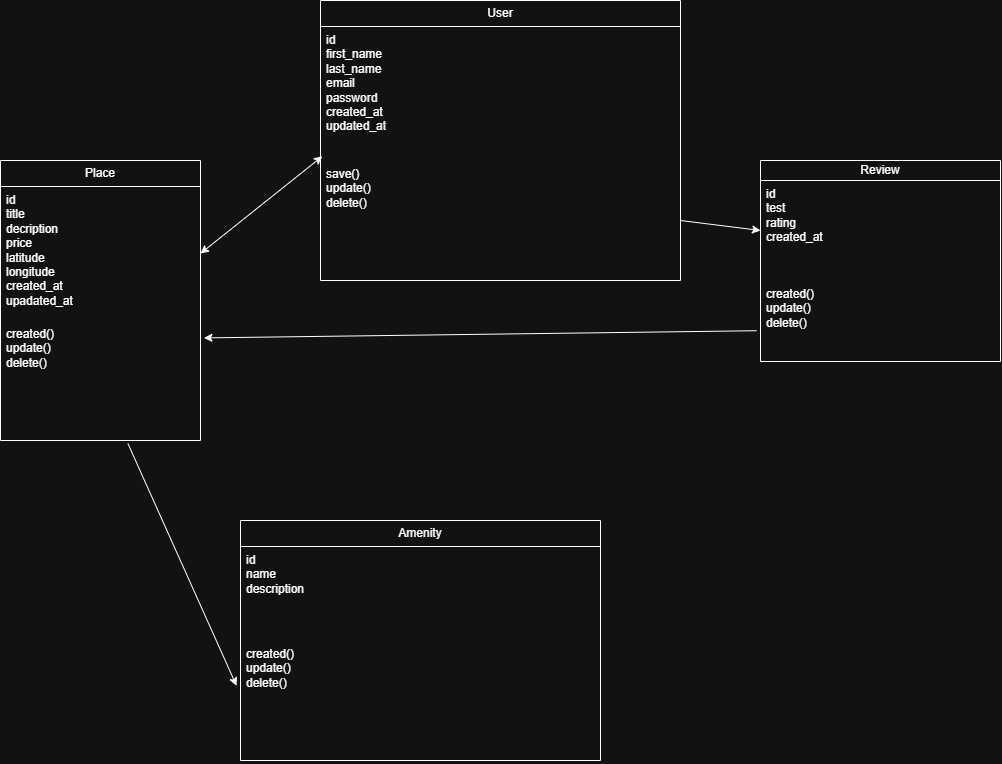

The diagram above was exported from draw.io. Its source (the exported page's mxGraphModel, read from the mxfile embedded in the PNG):
<mxGraphModel dx="968" dy="611" grid="1" gridSize="10" guides="1" tooltips="1" connect="1" arrows="1" fold="1" page="1" pageScale="1" pageWidth="850" pageHeight="1100" math="0" shadow="0">
  <root>
    <mxCell id="0" />
    <mxCell id="1" parent="0" />
    <mxCell id="_7naFDVDWUci3_yDkswv-1" parent="1" style="swimlane;fontStyle=0;childLayout=stackLayout;horizontal=1;startSize=26;fillColor=none;horizontalStack=0;resizeParent=1;resizeParentMax=0;resizeLast=0;collapsible=1;marginBottom=0;whiteSpace=wrap;html=1;" value="User" vertex="1">
      <mxGeometry height="280" width="360" x="360" y="80" as="geometry" />
    </mxCell>
    <mxCell id="_7naFDVDWUci3_yDkswv-2" parent="_7naFDVDWUci3_yDkswv-1" style="text;strokeColor=none;fillColor=none;align=left;verticalAlign=top;spacingLeft=4;spacingRight=4;overflow=hidden;rotatable=0;points=[[0,0.5],[1,0.5]];portConstraint=eastwest;whiteSpace=wrap;html=1;" value="id&lt;div&gt;first_name&lt;/div&gt;&lt;div&gt;last_name&lt;/div&gt;&lt;div&gt;email&lt;/div&gt;&lt;div&gt;password&lt;/div&gt;&lt;div&gt;created_at&lt;/div&gt;&lt;div&gt;updated_at&lt;/div&gt;" vertex="1">
      <mxGeometry height="134" width="360" y="26" as="geometry" />
    </mxCell>
    <mxCell id="_7naFDVDWUci3_yDkswv-3" parent="_7naFDVDWUci3_yDkswv-1" style="text;strokeColor=none;fillColor=none;align=left;verticalAlign=top;spacingLeft=4;spacingRight=4;overflow=hidden;rotatable=0;points=[[0,0.5],[1,0.5]];portConstraint=eastwest;whiteSpace=wrap;html=1;" value="save()&lt;div&gt;update()&lt;/div&gt;&lt;div&gt;delete()&lt;/div&gt;" vertex="1">
      <mxGeometry height="120" width="360" y="160" as="geometry" />
    </mxCell>
    <mxCell id="_7naFDVDWUci3_yDkswv-5" parent="1" style="swimlane;fontStyle=0;childLayout=stackLayout;horizontal=1;startSize=26;fillColor=none;horizontalStack=0;resizeParent=1;resizeParentMax=0;resizeLast=0;collapsible=1;marginBottom=0;whiteSpace=wrap;html=1;" value="Place" vertex="1">
      <mxGeometry height="280" width="200" x="40" y="240" as="geometry" />
    </mxCell>
    <mxCell id="_7naFDVDWUci3_yDkswv-6" parent="_7naFDVDWUci3_yDkswv-5" style="text;strokeColor=none;fillColor=none;align=left;verticalAlign=top;spacingLeft=4;spacingRight=4;overflow=hidden;rotatable=0;points=[[0,0.5],[1,0.5]];portConstraint=eastwest;whiteSpace=wrap;html=1;" value="id&lt;div&gt;title&lt;/div&gt;&lt;div&gt;decription&lt;/div&gt;&lt;div&gt;price&lt;/div&gt;&lt;div&gt;latitude&lt;/div&gt;&lt;div&gt;longitude&lt;/div&gt;&lt;div&gt;created_at&lt;/div&gt;&lt;div&gt;upadated_at&lt;/div&gt;" vertex="1">
      <mxGeometry height="134" width="200" y="26" as="geometry" />
    </mxCell>
    <mxCell id="_7naFDVDWUci3_yDkswv-7" parent="_7naFDVDWUci3_yDkswv-5" style="text;strokeColor=none;fillColor=none;align=left;verticalAlign=top;spacingLeft=4;spacingRight=4;overflow=hidden;rotatable=0;points=[[0,0.5],[1,0.5]];portConstraint=eastwest;whiteSpace=wrap;html=1;" value="created()&lt;div&gt;update()&lt;/div&gt;&lt;div&gt;delete()&lt;/div&gt;" vertex="1">
      <mxGeometry height="120" width="200" y="160" as="geometry" />
    </mxCell>
    <mxCell id="_7naFDVDWUci3_yDkswv-13" parent="1" style="swimlane;fontStyle=0;childLayout=stackLayout;horizontal=1;startSize=20;fillColor=none;horizontalStack=0;resizeParent=1;resizeParentMax=0;resizeLast=0;collapsible=1;marginBottom=0;whiteSpace=wrap;html=1;" value="Review" vertex="1">
      <mxGeometry height="201" width="240" x="800" y="240" as="geometry" />
    </mxCell>
    <mxCell id="_7naFDVDWUci3_yDkswv-14" parent="_7naFDVDWUci3_yDkswv-13" style="text;strokeColor=none;fillColor=none;align=left;verticalAlign=top;spacingLeft=4;spacingRight=4;overflow=hidden;rotatable=0;points=[[0,0.5],[1,0.5]];portConstraint=eastwest;whiteSpace=wrap;html=1;" value="id&lt;div&gt;test&lt;/div&gt;&lt;div&gt;rating&lt;/div&gt;&lt;div&gt;created_at&lt;/div&gt;" vertex="1">
      <mxGeometry height="100" width="240" y="20" as="geometry" />
    </mxCell>
    <mxCell id="_7naFDVDWUci3_yDkswv-15" parent="_7naFDVDWUci3_yDkswv-13" style="text;strokeColor=none;fillColor=none;align=left;verticalAlign=top;spacingLeft=4;spacingRight=4;overflow=hidden;rotatable=0;points=[[0,0.5],[1,0.5]];portConstraint=eastwest;whiteSpace=wrap;html=1;" value="created()&lt;div&gt;update()&lt;/div&gt;&lt;div&gt;delete()&lt;/div&gt;" vertex="1">
      <mxGeometry height="81" width="240" y="120" as="geometry" />
    </mxCell>
    <mxCell id="_7naFDVDWUci3_yDkswv-17" parent="1" style="swimlane;fontStyle=0;childLayout=stackLayout;horizontal=1;startSize=26;fillColor=none;horizontalStack=0;resizeParent=1;resizeParentMax=0;resizeLast=0;collapsible=1;marginBottom=0;whiteSpace=wrap;html=1;" value="Amenity" vertex="1">
      <mxGeometry height="240" width="360" x="280" y="600" as="geometry" />
    </mxCell>
    <mxCell id="_7naFDVDWUci3_yDkswv-18" parent="_7naFDVDWUci3_yDkswv-17" style="text;strokeColor=none;fillColor=none;align=left;verticalAlign=top;spacingLeft=4;spacingRight=4;overflow=hidden;rotatable=0;points=[[0,0.5],[1,0.5]];portConstraint=eastwest;whiteSpace=wrap;html=1;" value="id&lt;div&gt;name&lt;/div&gt;&lt;div&gt;description&lt;/div&gt;" vertex="1">
      <mxGeometry height="94" width="360" y="26" as="geometry" />
    </mxCell>
    <mxCell id="_7naFDVDWUci3_yDkswv-19" parent="_7naFDVDWUci3_yDkswv-17" style="text;strokeColor=none;fillColor=none;align=left;verticalAlign=top;spacingLeft=4;spacingRight=4;overflow=hidden;rotatable=0;points=[[0,0.5],[1,0.5]];portConstraint=eastwest;whiteSpace=wrap;html=1;" value="created()&lt;div&gt;update()&lt;/div&gt;&lt;div&gt;delete()&lt;/div&gt;" vertex="1">
      <mxGeometry height="120" width="360" y="120" as="geometry" />
    </mxCell>
    <mxCell id="_7naFDVDWUci3_yDkswv-22" edge="1" parent="1" source="_7naFDVDWUci3_yDkswv-2" style="endArrow=classic;startArrow=classic;html=1;rounded=0;entryX=1;entryY=0.5;entryDx=0;entryDy=0;exitX=0.005;exitY=0.969;exitDx=0;exitDy=0;exitPerimeter=0;" target="_7naFDVDWUci3_yDkswv-6" value="">
      <mxGeometry height="50" relative="1" width="50" as="geometry">
        <Array as="points" />
        <mxPoint x="350" y="230" as="sourcePoint" />
        <mxPoint x="24.649321881345244" y="332.5" as="targetPoint" />
      </mxGeometry>
    </mxCell>
    <mxCell id="_7naFDVDWUci3_yDkswv-24" edge="1" parent="1" source="_7naFDVDWUci3_yDkswv-3" style="endArrow=classic;html=1;rounded=0;exitX=1;exitY=0.5;exitDx=0;exitDy=0;entryX=0;entryY=0.5;entryDx=0;entryDy=0;" target="_7naFDVDWUci3_yDkswv-14" value="">
      <mxGeometry height="50" relative="1" width="50" as="geometry">
        <mxPoint x="740" y="320" as="sourcePoint" />
        <mxPoint x="790" y="270" as="targetPoint" />
      </mxGeometry>
    </mxCell>
    <mxCell id="_7naFDVDWUci3_yDkswv-25" edge="1" parent="1" source="_7naFDVDWUci3_yDkswv-15" style="endArrow=classic;html=1;rounded=0;exitX=-0.016;exitY=0.62;exitDx=0;exitDy=0;exitPerimeter=0;entryX=1.017;entryY=0.145;entryDx=0;entryDy=0;entryPerimeter=0;" target="_7naFDVDWUci3_yDkswv-7" value="">
      <mxGeometry height="50" relative="1" width="50" as="geometry">
        <mxPoint x="680" y="460" as="sourcePoint" />
        <mxPoint x="730" y="410" as="targetPoint" />
      </mxGeometry>
    </mxCell>
    <mxCell id="_7naFDVDWUci3_yDkswv-26" edge="1" parent="1" source="_7naFDVDWUci3_yDkswv-7" style="endArrow=classic;html=1;rounded=0;exitX=0.637;exitY=1.025;exitDx=0;exitDy=0;exitPerimeter=0;entryX=-0.011;entryY=0.377;entryDx=0;entryDy=0;entryPerimeter=0;" target="_7naFDVDWUci3_yDkswv-19" value="">
      <mxGeometry height="50" relative="1" width="50" as="geometry">
        <mxPoint x="260" y="520" as="sourcePoint" />
        <mxPoint x="310" y="470" as="targetPoint" />
      </mxGeometry>
    </mxCell>
  </root>
</mxGraphModel>